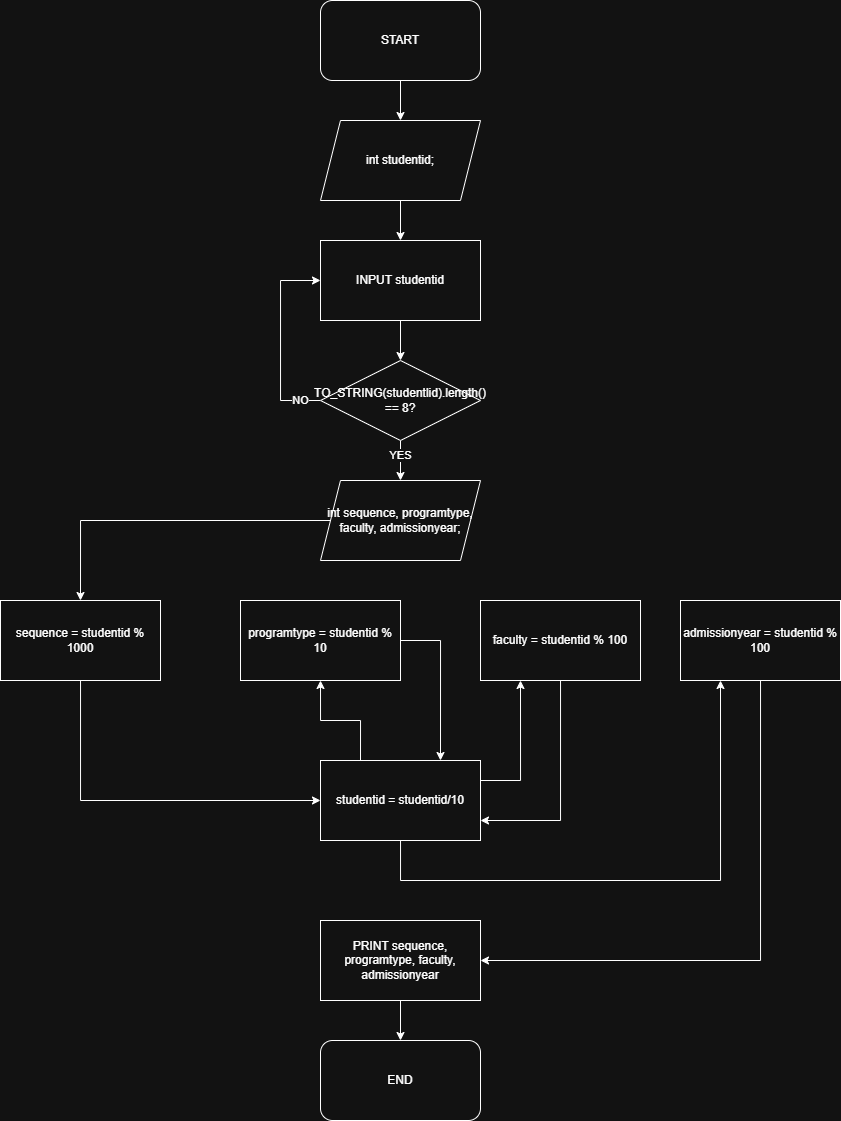

The diagram above was exported from draw.io. Its source (the exported page's mxGraphModel, read from the mxfile embedded in the PNG):
<mxGraphModel dx="771" dy="546" grid="1" gridSize="10" guides="1" tooltips="1" connect="1" arrows="1" fold="1" page="1" pageScale="1" pageWidth="850" pageHeight="1100" math="0" shadow="0">
  <root>
    <mxCell id="0" />
    <mxCell id="1" parent="0" />
    <mxCell id="vkEschJ-UH7QrnJkA9Sw-145" style="edgeStyle=orthogonalEdgeStyle;rounded=0;orthogonalLoop=1;jettySize=auto;html=1;entryX=0.5;entryY=0;entryDx=0;entryDy=0;" edge="1" parent="1" source="vkEschJ-UH7QrnJkA9Sw-50" target="vkEschJ-UH7QrnJkA9Sw-120">
      <mxGeometry relative="1" as="geometry" />
    </mxCell>
    <mxCell id="vkEschJ-UH7QrnJkA9Sw-50" value="START" style="rounded=1;whiteSpace=wrap;html=1;" vertex="1" parent="1">
      <mxGeometry x="360" y="80" width="160" height="80" as="geometry" />
    </mxCell>
    <mxCell id="vkEschJ-UH7QrnJkA9Sw-146" style="edgeStyle=orthogonalEdgeStyle;rounded=0;orthogonalLoop=1;jettySize=auto;html=1;entryX=0.5;entryY=0;entryDx=0;entryDy=0;" edge="1" parent="1" source="vkEschJ-UH7QrnJkA9Sw-120" target="vkEschJ-UH7QrnJkA9Sw-121">
      <mxGeometry relative="1" as="geometry" />
    </mxCell>
    <mxCell id="vkEschJ-UH7QrnJkA9Sw-120" value="int studentid;" style="shape=parallelogram;perimeter=parallelogramPerimeter;whiteSpace=wrap;html=1;fixedSize=1;" vertex="1" parent="1">
      <mxGeometry x="360" y="200" width="160" height="80" as="geometry" />
    </mxCell>
    <mxCell id="vkEschJ-UH7QrnJkA9Sw-147" style="edgeStyle=orthogonalEdgeStyle;rounded=0;orthogonalLoop=1;jettySize=auto;html=1;entryX=0.5;entryY=0;entryDx=0;entryDy=0;" edge="1" parent="1" source="vkEschJ-UH7QrnJkA9Sw-121" target="vkEschJ-UH7QrnJkA9Sw-122">
      <mxGeometry relative="1" as="geometry" />
    </mxCell>
    <mxCell id="vkEschJ-UH7QrnJkA9Sw-121" value="INPUT studentid" style="rounded=0;whiteSpace=wrap;html=1;" vertex="1" parent="1">
      <mxGeometry x="360" y="320" width="160" height="80" as="geometry" />
    </mxCell>
    <mxCell id="vkEschJ-UH7QrnJkA9Sw-123" style="edgeStyle=orthogonalEdgeStyle;rounded=0;orthogonalLoop=1;jettySize=auto;html=1;entryX=0;entryY=0.5;entryDx=0;entryDy=0;" edge="1" parent="1" source="vkEschJ-UH7QrnJkA9Sw-122" target="vkEschJ-UH7QrnJkA9Sw-121">
      <mxGeometry relative="1" as="geometry">
        <Array as="points">
          <mxPoint x="320" y="480" />
          <mxPoint x="320" y="360" />
        </Array>
      </mxGeometry>
    </mxCell>
    <mxCell id="vkEschJ-UH7QrnJkA9Sw-124" value="NO" style="edgeLabel;html=1;align=center;verticalAlign=middle;resizable=0;points=[];" vertex="1" connectable="0" parent="vkEschJ-UH7QrnJkA9Sw-123">
      <mxGeometry x="-0.7943" y="1" relative="1" as="geometry">
        <mxPoint y="-1" as="offset" />
      </mxGeometry>
    </mxCell>
    <mxCell id="vkEschJ-UH7QrnJkA9Sw-127" style="edgeStyle=orthogonalEdgeStyle;rounded=0;orthogonalLoop=1;jettySize=auto;html=1;entryX=0.5;entryY=0;entryDx=0;entryDy=0;" edge="1" parent="1" source="vkEschJ-UH7QrnJkA9Sw-122" target="vkEschJ-UH7QrnJkA9Sw-126">
      <mxGeometry relative="1" as="geometry" />
    </mxCell>
    <mxCell id="vkEschJ-UH7QrnJkA9Sw-148" value="YES" style="edgeLabel;html=1;align=center;verticalAlign=middle;resizable=0;points=[];" vertex="1" connectable="0" parent="vkEschJ-UH7QrnJkA9Sw-127">
      <mxGeometry x="-0.2778" y="1" relative="1" as="geometry">
        <mxPoint x="-1" as="offset" />
      </mxGeometry>
    </mxCell>
    <mxCell id="vkEschJ-UH7QrnJkA9Sw-122" value="TO_STRING(studentlid).length() == 8?" style="rhombus;whiteSpace=wrap;html=1;" vertex="1" parent="1">
      <mxGeometry x="360" y="440" width="160" height="80" as="geometry" />
    </mxCell>
    <mxCell id="vkEschJ-UH7QrnJkA9Sw-134" style="edgeStyle=orthogonalEdgeStyle;rounded=0;orthogonalLoop=1;jettySize=auto;html=1;entryX=0.5;entryY=0;entryDx=0;entryDy=0;" edge="1" parent="1" source="vkEschJ-UH7QrnJkA9Sw-126" target="vkEschJ-UH7QrnJkA9Sw-128">
      <mxGeometry relative="1" as="geometry" />
    </mxCell>
    <mxCell id="vkEschJ-UH7QrnJkA9Sw-126" value="int sequence, programtype, faculty, admissionyear;" style="shape=parallelogram;perimeter=parallelogramPerimeter;whiteSpace=wrap;html=1;fixedSize=1;" vertex="1" parent="1">
      <mxGeometry x="360" y="560" width="160" height="80" as="geometry" />
    </mxCell>
    <mxCell id="vkEschJ-UH7QrnJkA9Sw-135" style="edgeStyle=orthogonalEdgeStyle;rounded=0;orthogonalLoop=1;jettySize=auto;html=1;entryX=0;entryY=0.5;entryDx=0;entryDy=0;" edge="1" parent="1" source="vkEschJ-UH7QrnJkA9Sw-128" target="vkEschJ-UH7QrnJkA9Sw-129">
      <mxGeometry relative="1" as="geometry">
        <Array as="points">
          <mxPoint x="120" y="880" />
        </Array>
      </mxGeometry>
    </mxCell>
    <mxCell id="vkEschJ-UH7QrnJkA9Sw-128" value="sequence = studentid % 1000" style="rounded=0;whiteSpace=wrap;html=1;" vertex="1" parent="1">
      <mxGeometry x="40" y="680" width="160" height="80" as="geometry" />
    </mxCell>
    <mxCell id="vkEschJ-UH7QrnJkA9Sw-136" style="edgeStyle=orthogonalEdgeStyle;rounded=0;orthogonalLoop=1;jettySize=auto;html=1;entryX=0.5;entryY=1;entryDx=0;entryDy=0;exitX=0.25;exitY=0;exitDx=0;exitDy=0;" edge="1" parent="1" source="vkEschJ-UH7QrnJkA9Sw-129" target="vkEschJ-UH7QrnJkA9Sw-130">
      <mxGeometry relative="1" as="geometry" />
    </mxCell>
    <mxCell id="vkEschJ-UH7QrnJkA9Sw-138" style="edgeStyle=orthogonalEdgeStyle;rounded=0;orthogonalLoop=1;jettySize=auto;html=1;entryX=0.25;entryY=1;entryDx=0;entryDy=0;exitX=1;exitY=0.25;exitDx=0;exitDy=0;" edge="1" parent="1" source="vkEschJ-UH7QrnJkA9Sw-129" target="vkEschJ-UH7QrnJkA9Sw-132">
      <mxGeometry relative="1" as="geometry">
        <Array as="points">
          <mxPoint x="560" y="860" />
        </Array>
      </mxGeometry>
    </mxCell>
    <mxCell id="vkEschJ-UH7QrnJkA9Sw-140" style="edgeStyle=orthogonalEdgeStyle;rounded=0;orthogonalLoop=1;jettySize=auto;html=1;entryX=0.25;entryY=1;entryDx=0;entryDy=0;" edge="1" parent="1" source="vkEschJ-UH7QrnJkA9Sw-129" target="vkEschJ-UH7QrnJkA9Sw-133">
      <mxGeometry relative="1" as="geometry">
        <Array as="points">
          <mxPoint x="440" y="960" />
          <mxPoint x="760" y="960" />
        </Array>
      </mxGeometry>
    </mxCell>
    <mxCell id="vkEschJ-UH7QrnJkA9Sw-129" value="studentid = studentid/10" style="rounded=0;whiteSpace=wrap;html=1;" vertex="1" parent="1">
      <mxGeometry x="360" y="840" width="160" height="80" as="geometry" />
    </mxCell>
    <mxCell id="vkEschJ-UH7QrnJkA9Sw-137" style="edgeStyle=orthogonalEdgeStyle;rounded=0;orthogonalLoop=1;jettySize=auto;html=1;entryX=0.75;entryY=0;entryDx=0;entryDy=0;exitX=1;exitY=0.5;exitDx=0;exitDy=0;" edge="1" parent="1" source="vkEschJ-UH7QrnJkA9Sw-130" target="vkEschJ-UH7QrnJkA9Sw-129">
      <mxGeometry relative="1" as="geometry" />
    </mxCell>
    <mxCell id="vkEschJ-UH7QrnJkA9Sw-130" value="programtype = studentid % 10" style="rounded=0;whiteSpace=wrap;html=1;" vertex="1" parent="1">
      <mxGeometry x="280" y="680" width="160" height="80" as="geometry" />
    </mxCell>
    <mxCell id="vkEschJ-UH7QrnJkA9Sw-139" style="edgeStyle=orthogonalEdgeStyle;rounded=0;orthogonalLoop=1;jettySize=auto;html=1;entryX=1;entryY=0.75;entryDx=0;entryDy=0;" edge="1" parent="1" source="vkEschJ-UH7QrnJkA9Sw-132" target="vkEschJ-UH7QrnJkA9Sw-129">
      <mxGeometry relative="1" as="geometry" />
    </mxCell>
    <mxCell id="vkEschJ-UH7QrnJkA9Sw-132" value="faculty = studentid % 100" style="rounded=0;whiteSpace=wrap;html=1;" vertex="1" parent="1">
      <mxGeometry x="520" y="680" width="160" height="80" as="geometry" />
    </mxCell>
    <mxCell id="vkEschJ-UH7QrnJkA9Sw-142" style="edgeStyle=orthogonalEdgeStyle;rounded=0;orthogonalLoop=1;jettySize=auto;html=1;entryX=1;entryY=0.5;entryDx=0;entryDy=0;" edge="1" parent="1" source="vkEschJ-UH7QrnJkA9Sw-133" target="vkEschJ-UH7QrnJkA9Sw-141">
      <mxGeometry relative="1" as="geometry">
        <Array as="points">
          <mxPoint x="800" y="1040" />
        </Array>
      </mxGeometry>
    </mxCell>
    <mxCell id="vkEschJ-UH7QrnJkA9Sw-133" value="admissionyear = studentid % 100" style="rounded=0;whiteSpace=wrap;html=1;" vertex="1" parent="1">
      <mxGeometry x="720" y="680" width="160" height="80" as="geometry" />
    </mxCell>
    <mxCell id="vkEschJ-UH7QrnJkA9Sw-144" style="edgeStyle=orthogonalEdgeStyle;rounded=0;orthogonalLoop=1;jettySize=auto;html=1;" edge="1" parent="1" source="vkEschJ-UH7QrnJkA9Sw-141" target="vkEschJ-UH7QrnJkA9Sw-143">
      <mxGeometry relative="1" as="geometry" />
    </mxCell>
    <mxCell id="vkEschJ-UH7QrnJkA9Sw-141" value="PRINT sequence, programtype, faculty, admissionyear" style="rounded=0;whiteSpace=wrap;html=1;" vertex="1" parent="1">
      <mxGeometry x="360" y="1000" width="160" height="80" as="geometry" />
    </mxCell>
    <mxCell id="vkEschJ-UH7QrnJkA9Sw-143" value="END" style="rounded=1;whiteSpace=wrap;html=1;" vertex="1" parent="1">
      <mxGeometry x="360" y="1120" width="160" height="80" as="geometry" />
    </mxCell>
  </root>
</mxGraphModel>